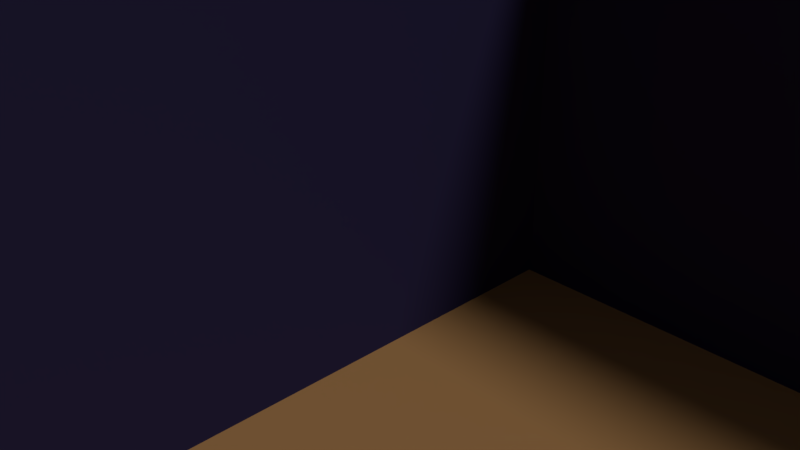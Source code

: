 # Source: HouseStructure.blend  (saved by Blender 2.79.0; exported with 4.5.12 LTS)
import bpy
from mathutils import Matrix  # noqa: F401  (used for matrix-valued properties, if any)

bpy.ops.wm.read_factory_settings(use_empty=True)
scene = bpy.context.scene
scene.name = 'Scene'

# ---- collections
col_collection_1 = bpy.data.collections.new('Collection 1'); scene.collection.children.link(col_collection_1)

# ---- materials (node trees are filled in below, after node groups)
mat_ironrodfinish = bpy.data.materials.new('IronRodFinish')
mat_ironrodfinish.alpha_threshold = 0.0
mat_ironrodfinish.use_transparent_shadow = False
mat_ironrodfinish.diffuse_color = (0.6329, 0.6329, 0.6329, 1.0)
mat_ironrodfinish.roughness = 0.5
mat_ironrodfinish.specular_intensity = 0.0
mat_glassmat = bpy.data.materials.new('GlassMat')
mat_glassmat.alpha_threshold = 0.0
mat_glassmat.use_transparent_shadow = False
mat_glassmat.roughness = 0.5
mat_woodfinish = bpy.data.materials.new('WoodFinish')
mat_woodfinish.alpha_threshold = 0.0
mat_woodfinish.use_transparent_shadow = False
mat_woodfinish.diffuse_color = (0.4849, 0.1163, 0.01217, 1.0)
mat_woodfinish.roughness = 0.5
mat_woodfinish.specular_intensity = 0.0
mat_zincmetal = bpy.data.materials.new('ZincMetal')
mat_zincmetal.alpha_threshold = 0.0
mat_zincmetal.use_transparent_shadow = False
mat_zincmetal.diffuse_color = (0.1017, 0.1017, 0.1017, 1.0)
mat_zincmetal.roughness = 0.5
mat_extdarkcolor = bpy.data.materials.new('ExtDarkColor')
mat_extdarkcolor.alpha_threshold = 0.0
mat_extdarkcolor.use_transparent_shadow = False
mat_extdarkcolor.diffuse_color = (0.03405, 0.02853, 0.08952, 1.0)
mat_extdarkcolor.roughness = 0.5
mat_extdarkcolor.specular_intensity = 0.0
mat_extdarkcolor.line_color = (0.0, 0.0, 0.0, 1.0)
mat_intwoodfloortiles = bpy.data.materials.new('IntWoodFloorTiles')
mat_intwoodfloortiles.alpha_threshold = 0.0
mat_intwoodfloortiles.use_transparent_shadow = False
mat_intwoodfloortiles.diffuse_color = (0.5617, 0.2916, 0.1119, 1.0)
mat_intwoodfloortiles.roughness = 0.5
mat_intwoodfloortiles.specular_intensity = 0.0
mat_intkitchenwalls = bpy.data.materials.new('IntKitchenWalls')
mat_intkitchenwalls.alpha_threshold = 0.0
mat_intkitchenwalls.use_transparent_shadow = False
mat_intkitchenwalls.diffuse_color = (1.0, 0.05108, 0.03635, 1.0)
mat_intkitchenwalls.roughness = 0.5
mat_intkitchenwalls.specular_intensity = 0.1482
mat_intwhitetilesmat = bpy.data.materials.new('IntWhiteTilesMat')
mat_intwhitetilesmat.alpha_threshold = 0.0
mat_intwhitetilesmat.use_transparent_shadow = False
mat_intwhitetilesmat.roughness = 0.5
mat_intlivingroomcolor = bpy.data.materials.new('IntLivingRoomColor')
mat_intlivingroomcolor.alpha_threshold = 0.0
mat_intlivingroomcolor.use_transparent_shadow = False
mat_intlivingroomcolor.diffuse_color = (0.3865, 0.3763, 0.1687, 1.0)
mat_intlivingroomcolor.roughness = 0.5
mat_intlivingroomcolor.specular_intensity = 0.0

# ---- material node trees

# ---- world
world_world = bpy.data.worlds.new('World'); scene.world = world_world
world_world.color = (0.05088, 0.05088, 0.05088)
world_world.use_sun_shadow = False
world_world.sun_shadow_jitter_overblur = 0.0
world_world.cycles.sampling_method = 'MANUAL'

# ---- cameras
cam_camera = bpy.data.cameras.new('Camera')
cam_camera.clip_end = 100.0
cam_camera.lens = 35.0
cam_camera.sensor_width = 32.0
cam_camera.sensor_height = 18.0
cam_camera.ortho_scale = 7.314
cam_camera.dof.focus_distance = 0.0
cam_camera.dof.aperture_fstop = 128.0

# ---- lights
light_lamp = bpy.data.lights.new('Lamp', 'SUN')
light_lamp.transmission_factor = 0.0
light_lamp.cutoff_distance = 30.0
light_lamp.angle = 0.1993
light_lamp.energy = 1.0
light_lamp.shadow_buffer_clip_start = 1.001
light_lamp.shadow_soft_size = 0.1
light_lamp.shadow_cascade_max_distance = 1000.0

# ---- meshes
me_cube_009 = bpy.data.meshes.new('Cube.009')
me_cube_009.from_pydata([(-16.25, -1.0, -1.0), (-16.25, -1.0, 1.0), (-16.25, 1.0, -1.0), (-16.25, 1.0, 1.0), (-16.01, -1.0, -1.0), (-16.01, -1.0, 1.0), (-16.01, 1.0, -1.0), (-16.01, 1.0, 1.0), (-16.25, 0.95, -0.95), (-16.25, -0.95, -0.95), (-16.25, -0.95, 0.95), (-16.25, 0.95, 0.95), (-16.01, 0.95, 0.95), (-16.01, 0.95, -0.95), (-16.01, -0.95, -0.95), (-16.01, -0.95, 0.95)], [], [(1, 3, 11, 10), (2, 3, 7, 6), (5, 4, 14, 15), (4, 5, 1, 0), (2, 6, 4, 0), (7, 3, 1, 5), (8, 13, 12, 11), (2, 0, 9, 8), (3, 2, 8, 11), (0, 1, 10, 9), (4, 6, 13, 14), (7, 5, 15, 12), (6, 7, 12, 13), (9, 10, 15, 14), (8, 9, 14, 13), (10, 11, 12, 15)])
me_cube_009.materials.append(mat_ironrodfinish)
me_cube_009.use_remesh_preserve_volume = False
me_cube_009.use_remesh_preserve_attributes = False
me_cube_009.use_mirror_vertex_groups = False
me_cube_009.update()
me_cube_008 = bpy.data.meshes.new('Cube.008')
me_cube_008.from_pydata([(-1.0, -1.0, -1.0), (-1.0, -1.0, 1.0), (-1.0, 1.0, -1.0), (-1.0, 1.0, 1.0), (1.0, -1.0, -1.0), (1.0, -1.0, 1.0), (1.0, 1.0, -1.0), (1.0, 1.0, 1.0)], [], [(0, 1, 3, 2), (2, 3, 7, 6), (6, 7, 5, 4), (4, 5, 1, 0), (2, 6, 4, 0), (7, 3, 1, 5)])
me_cube_008.materials.append(mat_glassmat)
me_cube_008.use_remesh_preserve_volume = False
me_cube_008.use_remesh_preserve_attributes = False
me_cube_008.use_mirror_vertex_groups = False
me_cube_008.update()
me_cube_007 = bpy.data.meshes.new('Cube.007')
me_cube_007.from_pydata([(-16.25, -1.0, -1.0), (-16.25, -1.0, 1.0), (-16.25, 1.0, -1.0), (-16.25, 1.0, 1.0), (-16.01, -1.0, -1.0), (-16.01, -1.0, 1.0), (-16.01, 1.0, -1.0), (-16.01, 1.0, 1.0), (-16.25, 0.95, -0.95), (-16.25, -0.95, -0.95), (-16.25, -0.95, 0.95), (-16.25, 0.95, 0.95), (-16.01, 0.95, 0.95), (-16.01, 0.95, -0.95), (-16.01, -0.95, -0.95), (-16.01, -0.95, 0.95)], [], [(1, 3, 11, 10), (2, 3, 7, 6), (5, 4, 14, 15), (4, 5, 1, 0), (2, 6, 4, 0), (7, 3, 1, 5), (8, 13, 12, 11), (2, 0, 9, 8), (3, 2, 8, 11), (0, 1, 10, 9), (4, 6, 13, 14), (7, 5, 15, 12), (6, 7, 12, 13), (9, 10, 15, 14), (8, 9, 14, 13), (10, 11, 12, 15)])
me_cube_007.materials.append(mat_ironrodfinish)
me_cube_007.use_remesh_preserve_volume = False
me_cube_007.use_remesh_preserve_attributes = False
me_cube_007.use_mirror_vertex_groups = False
me_cube_007.update()
me_cube_006 = bpy.data.meshes.new('Cube.006')
me_cube_006.from_pydata([(-1.0, -1.0, -1.0), (-1.0, -1.0, 1.0), (-1.0, 1.0, -1.0), (-1.0, 1.0, 1.0), (1.0, -1.0, -1.0), (1.0, -1.0, 1.0), (1.0, 1.0, -1.0), (1.0, 1.0, 1.0)], [], [(0, 1, 3, 2), (2, 3, 7, 6), (6, 7, 5, 4), (4, 5, 1, 0), (2, 6, 4, 0), (7, 3, 1, 5)])
me_cube_006.materials.append(mat_glassmat)
me_cube_006.use_remesh_preserve_volume = False
me_cube_006.use_remesh_preserve_attributes = False
me_cube_006.use_mirror_vertex_groups = False
me_cube_006.update()
me_cube_005 = bpy.data.meshes.new('Cube.005')
me_cube_005.from_pydata([(-1.0, -1.0, -1.0), (-1.0, -1.0, 1.0), (-1.0, 1.0, -1.0), (-1.0, 1.0, 1.0), (1.0, -1.0, -1.0), (1.0, -1.0, 1.0), (1.0, 1.0, -1.0), (1.0, 1.0, 1.0)], [], [(0, 1, 3, 2), (2, 3, 7, 6), (6, 7, 5, 4), (4, 5, 1, 0), (2, 6, 4, 0), (7, 3, 1, 5)])
me_cube_005.materials.append(mat_glassmat)
me_cube_005.use_remesh_preserve_volume = False
me_cube_005.use_remesh_preserve_attributes = False
me_cube_005.use_mirror_vertex_groups = False
me_cube_005.update()
me_cube_004 = bpy.data.meshes.new('Cube.004')
me_cube_004.from_pydata([(-16.25, -1.0, -1.0), (-16.25, -1.0, 1.0), (-16.25, 1.0, -1.0), (-16.25, 1.0, 1.0), (-16.01, -1.0, -1.0), (-16.01, -1.0, 1.0), (-16.01, 1.0, -1.0), (-16.01, 1.0, 1.0), (-16.25, 0.95, -0.95), (-16.25, -0.95, -0.95), (-16.25, -0.95, 0.95), (-16.25, 0.95, 0.95), (-16.01, 0.95, 0.95), (-16.01, 0.95, -0.95), (-16.01, -0.95, -0.95), (-16.01, -0.95, 0.95)], [], [(1, 3, 11, 10), (2, 3, 7, 6), (5, 4, 14, 15), (4, 5, 1, 0), (2, 6, 4, 0), (7, 3, 1, 5), (8, 13, 12, 11), (2, 0, 9, 8), (3, 2, 8, 11), (0, 1, 10, 9), (4, 6, 13, 14), (7, 5, 15, 12), (6, 7, 12, 13), (9, 10, 15, 14), (8, 9, 14, 13), (10, 11, 12, 15)])
me_cube_004.materials.append(mat_ironrodfinish)
me_cube_004.use_remesh_preserve_volume = False
me_cube_004.use_remesh_preserve_attributes = False
me_cube_004.use_mirror_vertex_groups = False
me_cube_004.update()
me_cube_003 = bpy.data.meshes.new('Cube.003')
me_cube_003.from_pydata([(-1.0, -1.0, -1.0), (-1.0, -1.0, 1.0), (-1.0, 1.0, -1.0), (-1.0, 1.0, 1.0), (-0.7167, -0.8, -0.8), (-0.7167, -0.8, 0.8), (-0.7167, 0.8, -0.8), (-0.7167, 0.8, 0.8), (-1.0, -1.0, -0.3765), (-1.0, 1.0, -0.3765), (-0.7167, 0.8, -0.3012), (-0.7167, -0.8, -0.3012), (0.8782, 0.4974, -0.4366), (0.8782, 0.4974, -0.6645), (0.8782, -0.4974, -0.6645), (0.8782, -0.4974, -0.4366), (1.143, 0.4974, -0.4366), (1.143, 0.4974, -0.6645), (1.143, -0.4974, -0.6645), (1.143, -0.4974, -0.4366), (0.8782, 0.2487, 0.2481), (0.8782, -0.2487, 0.2481), (1.143, 0.2487, 0.2481), (1.143, -0.2487, 0.2481)], [], [(8, 1, 3, 9), (9, 3, 7, 10), (10, 7, 5, 11), (11, 5, 1, 8), (2, 6, 4, 0), (7, 3, 1, 5), (4, 11, 8, 0), (6, 10, 12, 13), (2, 9, 10, 6), (0, 8, 9, 2), (12, 15, 21, 20), (10, 11, 15, 12), (11, 4, 14, 15), (4, 6, 13, 14), (17, 16, 19, 18), (14, 13, 17, 18), (15, 14, 18, 19), (13, 12, 16, 17), (20, 21, 23, 22), (15, 19, 23, 21), (16, 12, 20, 22), (19, 16, 22, 23)])
me_cube_003.materials.append(mat_woodfinish)
me_cube_003.use_remesh_preserve_volume = False
me_cube_003.use_remesh_preserve_attributes = False
me_cube_003.use_mirror_vertex_groups = False
me_cube_003.update()
me_cube_002 = bpy.data.meshes.new('Cube.002')
me_cube_002.from_pydata([(-1.0, -1.0, -1.0), (-1.0, -1.0, 1.0), (-1.0, 1.0, -1.0), (-1.0, 1.0, 1.0), (-0.7167, -0.8, -0.8), (-0.7167, -0.8, 0.8), (-0.7167, 0.8, -0.8), (-0.7167, 0.8, 0.8), (-1.0, -1.0, -0.3765), (-1.0, 1.0, -0.3765), (-0.7167, 0.8, -0.3012), (-0.7167, -0.8, -0.3012), (0.8782, 0.4974, -0.4366), (0.8782, 0.4974, -0.6645), (0.8782, -0.4974, -0.6645), (0.8782, -0.4974, -0.4366), (1.143, 0.4974, -0.4366), (1.143, 0.4974, -0.6645), (1.143, -0.4974, -0.6645), (1.143, -0.4974, -0.4366), (0.8782, 0.2487, 0.2481), (0.8782, -0.2487, 0.2481), (1.143, 0.2487, 0.2481), (1.143, -0.2487, 0.2481)], [], [(8, 1, 3, 9), (9, 3, 7, 10), (10, 7, 5, 11), (11, 5, 1, 8), (2, 6, 4, 0), (7, 3, 1, 5), (4, 11, 8, 0), (6, 10, 12, 13), (2, 9, 10, 6), (0, 8, 9, 2), (12, 15, 21, 20), (10, 11, 15, 12), (11, 4, 14, 15), (4, 6, 13, 14), (17, 16, 19, 18), (14, 13, 17, 18), (15, 14, 18, 19), (13, 12, 16, 17), (20, 21, 23, 22), (15, 19, 23, 21), (16, 12, 20, 22), (19, 16, 22, 23)])
me_cube_002.materials.append(mat_woodfinish)
me_cube_002.use_remesh_preserve_volume = False
me_cube_002.use_remesh_preserve_attributes = False
me_cube_002.use_mirror_vertex_groups = False
me_cube_002.update()
me_cylinder = bpy.data.meshes.new('Cylinder')
me_cylinder.from_pydata([(0.0, 1.0, -1.0), (0.0, 1.0, 1.0), (0.1951, 0.9808, -1.0), (0.1951, 0.9808, 1.0), (0.3827, 0.9239, -1.0), (0.3827, 0.9239, 1.0), (0.5556, 0.8315, -1.0), (0.5556, 0.8315, 1.0), (0.7071, 0.7071, -1.0), (0.7071, 0.7071, 1.0), (0.8315, 0.5556, -1.0), (0.8315, 0.5556, 1.0), (0.9239, 0.3827, -1.0), (0.9239, 0.3827, 1.0), (0.9808, 0.1951, -1.0), (0.9808, 0.1951, 1.0), (1.0, 7.55e-08, -1.0), (1.0, 7.55e-08, 1.0), (0.9808, -0.1951, -1.0), (0.9808, -0.1951, 1.0), (0.9239, -0.3827, -1.0), (0.9239, -0.3827, 1.0), (0.8315, -0.5556, -1.0), (0.8315, -0.5556, 1.0), (0.7071, -0.7071, -1.0), (0.7071, -0.7071, 1.0), (0.5556, -0.8315, -1.0), (0.5556, -0.8315, 1.0), (0.3827, -0.9239, -1.0), (0.3827, -0.9239, 1.0), (0.1951, -0.9808, -1.0), (0.1951, -0.9808, 1.0), (-3.258e-07, -1.0, -1.0), (-3.258e-07, -1.0, 1.0), (-0.1951, -0.9808, -1.0), (-0.1951, -0.9808, 1.0), (-0.3827, -0.9239, -1.0), (-0.3827, -0.9239, 1.0), (-0.5556, -0.8315, -1.0), (-0.5556, -0.8315, 1.0), (-0.7071, -0.7071, -1.0), (-0.7071, -0.7071, 1.0), (-0.8315, -0.5556, -1.0), (-0.8315, -0.5556, 1.0), (-0.9239, -0.3827, -1.0), (-0.9239, -0.3827, 1.0), (-0.9808, -0.1951, -1.0), (-0.9808, -0.1951, 1.0), (-1.0, 9.656e-07, -1.0), (-1.0, 9.656e-07, 1.0), (-0.9808, 0.1951, -1.0), (-0.9808, 0.1951, 1.0), (-0.9239, 0.3827, -1.0), (-0.9239, 0.3827, 1.0), (-0.8315, 0.5556, -1.0), (-0.8315, 0.5556, 1.0), (-0.7071, 0.7071, -1.0), (-0.7071, 0.7071, 1.0), (-0.5556, 0.8315, -1.0), (-0.5556, 0.8315, 1.0), (-0.3827, 0.9239, -1.0), (-0.3827, 0.9239, 1.0), (-0.1951, 0.9808, -1.0), (-0.1951, 0.9808, 1.0)], [], [(0, 1, 3, 2), (2, 3, 5, 4), (4, 5, 7, 6), (6, 7, 9, 8), (8, 9, 11, 10), (10, 11, 13, 12), (12, 13, 15, 14), (14, 15, 17, 16), (16, 17, 19, 18), (18, 19, 21, 20), (20, 21, 23, 22), (22, 23, 25, 24), (24, 25, 27, 26), (26, 27, 29, 28), (28, 29, 31, 30), (30, 31, 33, 32), (32, 33, 35, 34), (34, 35, 37, 36), (36, 37, 39, 38), (38, 39, 41, 40), (40, 41, 43, 42), (42, 43, 45, 44), (44, 45, 47, 46), (46, 47, 49, 48), (48, 49, 51, 50), (50, 51, 53, 52), (52, 53, 55, 54), (54, 55, 57, 56), (56, 57, 59, 58), (58, 59, 61, 60), (3, 1, 63, 61, 59, 57, 55, 53, 51, 49, 47, 45, 43, 41, 39, 37, 35, 33, 31, 29, 27, 25, 23, 21, 19, 17, 15, 13, 11, 9, 7, 5), (60, 61, 63, 62), (62, 63, 1, 0), (0, 2, 4, 6, 8, 10, 12, 14, 16, 18, 20, 22, 24, 26, 28, 30, 32, 34, 36, 38, 40, 42, 44, 46, 48, 50, 52, 54, 56, 58, 60, 62)])
me_cylinder.materials.append(mat_ironrodfinish)
me_cylinder.use_remesh_preserve_volume = False
me_cylinder.use_remesh_preserve_attributes = False
me_cylinder.use_mirror_vertex_groups = False
me_cylinder.update()
me_cube_001 = bpy.data.meshes.new('Cube.001')
me_cube_001.from_pydata([(-1.0, -1.0, -0.5548), (-1.0, -1.0, 1.0), (-1.0, 1.0, -0.5548), (-1.0, 1.0, 1.0), (1.0, -1.0, -0.5548), (1.0, -1.0, 1.0), (1.0, 1.0, -0.5548), (1.0, 1.0, 1.0), (-1.0, 1.0, -0.8142), (-1.0, -1.0, -0.8142), (1.0, 1.0, -0.8142), (1.0, -1.0, -0.8142), (-0.95, 0.95, -1.045), (-0.95, -0.95, -1.045), (0.95, 0.95, -1.045), (0.95, -0.95, -1.045), (-0.855, 0.855, -1.174), (-0.855, -0.855, -1.174), (0.855, 0.855, -1.174), (0.855, -0.855, -1.174), (-1.1, -1.1, 1.18), (-1.1, 1.1, 1.18), (1.1, 1.1, 1.18), (1.1, -1.1, 1.18), (-0.99, -0.99, 1.18), (-0.99, 0.99, 1.18), (0.99, 0.99, 1.18), (0.99, -0.99, 1.18), (-0.99, -0.99, -0.5473), (-0.99, 0.99, -0.5473), (0.99, 0.99, -0.5473), (0.99, -0.99, -0.5473), (-0.9405, -0.9405, -0.8042), (-0.9405, 0.9405, -0.8042), (0.9405, 0.9405, -0.8042), (0.9405, -0.9405, -0.8042)], [], [(0, 1, 3, 2), (2, 3, 7, 6), (6, 7, 5, 4), (4, 5, 1, 0), (2, 6, 10, 8), (3, 1, 20, 21), (11, 9, 13, 15), (0, 2, 8, 9), (6, 4, 11, 10), (4, 0, 9, 11), (14, 15, 19, 18), (8, 10, 14, 12), (10, 11, 15, 14), (9, 8, 12, 13), (16, 18, 19, 17), (13, 12, 16, 17), (15, 13, 17, 19), (12, 14, 18, 16), (20, 23, 27, 24), (1, 5, 23, 20), (7, 3, 21, 22), (5, 7, 22, 23), (27, 26, 30, 31), (22, 21, 25, 26), (23, 22, 26, 27), (21, 20, 24, 25), (28, 31, 35, 32), (25, 24, 28, 29), (24, 27, 31, 28), (26, 25, 29, 30), (34, 33, 32, 35), (30, 29, 33, 34), (31, 30, 34, 35), (29, 28, 32, 33)])
me_cube_001.materials.append(mat_zincmetal)
me_cube_001.use_remesh_preserve_volume = False
me_cube_001.use_remesh_preserve_attributes = False
me_cube_001.use_mirror_vertex_groups = False
me_cube_001.update()
me_cube = bpy.data.meshes.new('Cube')
me_cube.from_pydata([(1.0, 1.0, -1.0), (1.0, -1.0, -1.0), (-1.0, -1.0, -1.0), (-1.0, 1.0, -1.0), (1.0, 1.0, 1.0), (1.0, -1.0, 1.0), (-1.0, -1.0, 1.0), (-1.0, 1.0, 1.0), (0.1224, 1.0, -1.0), (0.1224, -1.0, -1.0), (0.1224, 1.0, 1.0), (0.1224, -1.0, 1.0), (0.09231, 1.0, -1.0), (0.09231, -1.0, -1.0), (0.09231, 1.0, 1.0), (0.09231, -1.0, 1.0), (1.0, 0.4998, -1.0), (-1.0, 0.4998, -1.0), (1.0, 0.4998, 1.0), (-1.0, 0.4998, 1.0), (0.1224, 0.4998, 1.0), (0.1224, 0.4998, -1.0), (0.09231, 0.4998, 1.0), (0.09231, 0.4998, -1.0), (-1.0, 0.5416, -1.0), (-1.0, 0.5416, 1.0), (0.1224, 0.5416, -1.0), (0.09231, 0.5416, -1.0), (1.0, 0.5416, -1.0), (1.0, 0.5416, 1.0), (0.1224, 0.5416, 1.0), (0.09231, 0.5416, 1.0), (-0.9668, 1.0, -1.0), (-0.9668, -1.0, -1.0), (-0.9668, 1.0, 1.0), (-0.9668, -1.0, 1.0), (-0.9668, 0.4998, 1.0), (-0.9668, 0.4998, -1.0), (-0.9668, 0.5416, -1.0), (-0.9668, 0.5416, 1.0), (0.9587, 1.0, -1.0), (0.9587, -1.0, -1.0), (0.9587, 1.0, 1.0), (0.9587, -1.0, 1.0), (0.9587, 0.4998, -1.0), (0.9587, 0.4998, 1.0), (0.9587, 0.5416, 1.0), (0.9587, 0.5416, -1.0), (1.0, -0.9564, -1.0), (1.0, -0.9564, 1.0), (0.1224, -0.9564, 1.0), (0.09231, -0.9564, 1.0), (-1.0, -0.9564, -1.0), (-1.0, -0.9564, 1.0), (0.1224, -0.9564, -1.0), (0.09231, -0.9564, -1.0), (-0.9668, -0.9564, 1.0), (-0.9668, -0.9564, -1.0), (0.9587, -0.9564, -1.0), (0.9587, -0.9564, 1.0), (-1.0, 0.9794, -1.0), (-1.0, 0.9794, 1.0), (0.1224, 0.9794, -1.0), (0.09231, 0.9794, -1.0), (1.0, 0.9794, -1.0), (1.0, 0.9794, 1.0), (0.1224, 0.9794, 1.0), (0.09231, 0.9794, 1.0), (-0.9668, 0.9794, 1.0), (-0.9668, 0.9794, -1.0), (0.9587, 0.9794, -1.0), (0.9587, 0.9794, 1.0), (0.6439, 1.0, -1.0), (0.6439, -1.0, -1.0), (0.6439, 1.0, 1.0), (0.6439, -1.0, 1.0), (0.6439, 0.4998, -1.0), (0.6439, 0.5416, -1.0), (0.6439, 0.4998, 1.0), (0.6439, 0.5416, 1.0), (0.6439, -0.9564, -1.0), (0.6439, -0.9564, 1.0), (0.6439, 0.9794, -1.0), (0.6439, 0.9794, 1.0), (1.0, -0.9564, 38.05), (1.0, -1.0, 38.05), (-0.9668, 1.0, 38.05), (-1.0, 1.0, 38.05), (-0.9668, -1.0, 38.05), (-1.0, -1.0, 38.05), (-1.0, 0.9794, 38.05), (0.6439, 1.0, 38.05), (0.1224, 1.0, 38.05), (0.6439, -1.0, 38.05), (0.1224, -1.0, 38.05), (0.1224, -0.9564, 38.05), (0.09231, 1.0, 38.05), (0.09231, -1.0, 38.05), (0.09231, -0.9564, 38.05), (1.0, 0.5416, 38.05), (1.0, 0.4998, 38.05), (-1.0, -0.9564, 38.05), (-1.0, 0.4998, 38.05), (0.1224, 0.5416, 38.05), (0.1224, 0.4998, 38.05), (0.09231, 0.5416, 38.05), (0.09231, 0.4998, 38.05), (0.9587, 0.4998, 38.05), (-0.9668, 0.4998, 38.05), (-1.0, 0.5416, 38.05), (1.0, 0.9794, 38.05), (0.1224, 0.9794, 38.05), (0.09231, 0.9794, 38.05), (-0.9668, 0.5416, 38.05), (0.9587, 0.5416, 38.05), (-0.9668, 0.9794, 38.05), (-0.9668, -0.9564, 38.05), (1.0, 1.0, 38.05), (0.9587, 1.0, 38.05), (0.9587, -1.0, 38.05), (0.9587, 0.9794, 38.05), (0.9587, -0.9564, 38.05), (0.6439, -0.9564, 38.05), (0.6439, 0.9794, 38.05), (0.4252, 1.0, -1.0), (0.4252, -1.0, -1.0), (0.4252, 1.0, 1.0), (0.4252, -1.0, 1.0), (0.4252, 0.4998, -1.0), (0.4252, 0.5416, -1.0), (0.4252, -0.9564, -1.0), (0.4252, 0.9794, -1.0), (0.4252, 0.4998, 1.0), (0.4252, 0.5416, 1.0), (0.4252, -0.9564, 1.0), (0.4252, 0.9794, 1.0), (0.4252, 1.0, 38.05), (0.4252, -1.0, 38.05), (0.4252, -0.9564, 38.05), (0.4252, 0.9794, 38.05), (0.3955, 1.0, -1.0), (0.3955, -1.0, -1.0), (0.3955, 1.0, 1.0), (0.3955, -1.0, 1.0), (0.3955, 0.4998, -1.0), (0.3955, 0.5416, -1.0), (0.3955, -0.9564, -1.0), (0.3955, 0.9794, -1.0), (0.3955, 1.0, 38.05), (0.3955, -1.0, 38.05), (0.3955, 0.4998, 1.0), (0.3955, 0.5416, 1.0), (0.3955, -0.9564, 1.0), (0.3955, 0.9794, 1.0), (0.3955, -0.9564, 38.05), (0.3955, 0.9794, 38.05), (-1.0, 0.1066, -1.0), (-1.0, 0.1066, 1.0), (0.1224, 0.1066, -1.0), (0.09231, 0.1066, -1.0), (-0.9668, 0.1066, -1.0), (0.9587, 0.1066, -1.0), (1.0, 0.1066, -1.0), (1.0, 0.1066, 1.0), (0.1224, 0.1066, 1.0), (0.09231, 0.1066, 1.0), (-0.9668, 0.1066, 1.0), (0.9587, 0.1066, 1.0), (0.6439, 0.1066, 1.0), (0.6439, 0.1066, -1.0), (-1.0, 0.1066, 38.05), (1.0, 0.1066, 38.05), (-0.9668, 0.1066, 38.05), (0.9587, 0.1066, 38.05), (0.4252, 0.1066, 1.0), (0.4252, 0.1066, -1.0), (0.3955, 0.1066, 1.0), (0.3955, 0.1066, -1.0), (1.0, 0.06399, -1.0), (1.0, 0.06399, 1.0), (0.1224, 0.06399, 1.0), (0.09231, 0.06399, 1.0), (-0.9668, 0.06399, 1.0), (0.9587, 0.06399, 1.0), (0.6439, 0.06399, 1.0), (1.0, 0.06399, 38.05), (-0.9668, 0.06399, 38.05), (0.9587, 0.06399, 38.05), (0.4252, 0.06399, 1.0), (0.3955, 0.06399, 1.0), (-1.0, 0.06399, -1.0), (-1.0, 0.06399, 1.0), (0.1224, 0.06399, -1.0), (0.09231, 0.06399, -1.0), (-0.9668, 0.06399, -1.0), (0.9587, 0.06399, -1.0), (0.6439, 0.06399, -1.0), (-1.0, 0.06399, 38.05), (0.4252, 0.06399, -1.0), (0.3955, 0.06399, -1.0), (-1.0, 0.3289, -1.0), (-1.0, 0.3289, 1.0), (0.1224, 0.3289, -1.0), (0.09231, 0.3289, -1.0), (-0.9668, 0.3289, -1.0), (0.9587, 0.3289, -1.0), (0.6439, 0.3289, -1.0), (-1.0, 0.3289, 38.05), (0.4252, 0.3289, -1.0), (0.3955, 0.3289, -1.0), (1.0, 0.3289, -1.0), (1.0, 0.3289, 1.0), (0.1224, 0.3289, 1.0), (0.09231, 0.3289, 1.0), (-0.9668, 0.3289, 1.0), (0.9587, 0.3289, 1.0), (0.6439, 0.3289, 1.0), (1.0, 0.3289, 38.05), (-0.9668, 0.3289, 38.05), (0.9587, 0.3289, 38.05), (0.4252, 0.3289, 1.0), (0.3955, 0.3289, 1.0), (0.9587, 0.3289, 12.57), (0.9587, 0.1066, 12.57), (0.6439, 0.3289, 12.57), (0.6439, 0.1066, 12.57), (1.0, -0.4524, -1.0), (1.0, -0.4524, 1.0), (0.1224, -0.4524, 1.0), (0.09231, -0.4524, 1.0), (-0.9668, -0.4524, 1.0), (0.9587, -0.4524, 1.0), (0.6439, -0.4524, 1.0), (1.0, -0.4524, 38.05), (-0.9668, -0.4524, 38.05), (0.9587, -0.4524, 38.05), (0.4252, -0.4524, 1.0), (0.3955, -0.4524, 1.0), (-1.0, -0.4524, -1.0), (-1.0, -0.4524, 1.0), (0.1224, -0.4524, -1.0), (0.09231, -0.4524, -1.0), (-0.9668, -0.4524, -1.0), (0.9587, -0.4524, -1.0), (0.6439, -0.4524, -1.0), (-1.0, -0.4524, 38.05), (0.4252, -0.4524, -1.0), (0.3955, -0.4524, -1.0), (1.0, -0.6543, -1.0), (1.0, -0.6543, 1.0), (0.1224, -0.6543, 1.0), (0.09231, -0.6543, 1.0), (-0.9668, -0.6543, 1.0), (0.9587, -0.6543, 1.0), (0.6439, -0.6543, 1.0), (1.0, -0.6543, 38.05), (-0.9668, -0.6543, 38.05), (0.9587, -0.6543, 38.05), (0.4252, -0.6543, 1.0), (0.3955, -0.6543, 1.0), (-1.0, -0.6543, -1.0), (-1.0, -0.6543, 1.0), (0.1224, -0.6543, -1.0), (0.09231, -0.6543, -1.0), (-0.9668, -0.6543, -1.0), (0.9587, -0.6543, -1.0), (0.6439, -0.6543, -1.0), (-1.0, -0.6543, 38.05), (0.4252, -0.6543, -1.0), (0.3955, -0.6543, -1.0), (0.1224, -0.6543, 37.98), (0.1224, -0.9564, 37.98), (0.09231, -0.6543, 37.98), (0.09231, -0.9564, 37.98), (0.3955, 0.1066, 37.98), (0.4252, 0.1066, 37.98), (0.6439, 0.1066, 37.98), (0.9587, 0.1066, 37.98), (0.1224, 0.1066, 37.98), (0.09231, 0.1066, 37.98), (0.1224, 0.06399, 37.98), (0.09231, 0.06399, 37.98), (0.9587, 0.06399, 37.98), (0.6439, 0.06399, 37.98), (0.4252, 0.06399, 37.98), (0.3955, 0.06399, 37.98), (0.1224, -0.4524, 37.98), (0.09231, -0.4524, 37.98), (1.0, 0.4998, 30.85), (0.9587, -1.0, 30.85), (1.0, -1.0, 30.85), (-1.0, 1.0, 30.85), (1.0, 1.0, 30.85), (0.9587, 1.0, 30.85), (0.09231, 0.9794, 30.85), (0.09231, 0.5416, 30.85), (0.09231, 0.4998, 30.85), (0.1224, 0.4998, 30.85), (-1.0, -1.0, 30.85), (-0.9668, -1.0, 30.85), (0.1224, 0.5416, 30.85), (0.1224, 0.9794, 30.85), (-1.0, 0.9794, 30.85), (-1.0, 0.5416, 30.85), (0.09231, -1.0, 30.85), (0.1224, -1.0, 30.85), (1.0, -0.9564, 30.85), (-0.9668, 0.5416, 30.85), (-0.9668, -0.9564, 30.85), (0.09231, -0.9564, 30.85), (1.0, 0.9794, 30.85), (0.1224, 1.0, 30.85), (0.6439, 1.0, 30.85), (-0.9668, 0.9794, 30.85), (0.1224, -0.9564, 30.85), (0.6439, -0.9564, 30.85), (0.6439, -1.0, 30.85), (-0.9668, 0.4998, 30.85), (0.09231, 1.0, 30.85), (-1.0, -0.9564, 30.85), (1.0, 0.5416, 30.85), (-0.9668, 1.0, 30.85), (0.6439, 0.9794, 30.85), (-1.0, 0.4998, 30.85), (0.9587, 0.5416, 30.85), (0.9587, 0.9794, 30.85), (0.9587, -0.9564, 30.85), (0.9587, 0.4998, 30.85), (0.4252, 0.9794, 30.85), (0.4252, 1.0, 30.85), (0.4252, -0.9564, 30.85), (0.4252, -1.0, 30.85), (0.3955, -1.0, 30.85), (0.3955, 0.9794, 30.85), (0.3955, 1.0, 30.85), (0.3955, -0.9564, 30.85), (0.9587, 0.1066, 30.85), (-0.9668, 0.1066, 30.85), (-1.0, 0.1066, 30.85), (1.0, 0.1066, 30.85), (1.0, 0.06399, 30.85), (-0.9668, 0.06399, 30.85), (0.9587, 0.06399, 30.85), (-1.0, 0.06399, 30.85), (-1.0, 0.3289, 30.85), (0.9587, 0.3289, 30.85), (-0.9668, 0.3289, 30.85), (1.0, 0.3289, 30.85), (-0.9668, -0.4524, 30.85), (1.0, -0.4524, 30.85), (0.9587, -0.4524, 30.85), (-1.0, -0.4524, 30.85), (1.0, -0.6543, 30.85), (-0.9668, -0.6543, 30.85), (0.9587, -0.6543, 30.85), (-1.0, -0.6543, 30.85), (-0.9674, 1.0, 30.85), (-0.9674, 1.0, 38.05), (-0.9674, 0.9794, 38.05), (-0.9674, 0.9794, 30.85), (0.3955, 0.1066, 32.29), (0.1224, 0.1066, 32.29), (0.09231, 0.1066, 32.29), (0.4252, 0.1066, 32.29), (0.1224, -0.4524, 32.29), (0.09231, -0.4524, 32.29), (0.1224, 0.06399, 32.29), (0.09231, 0.06399, 32.29), (0.6439, 0.1066, 32.29), (0.9587, 0.1066, 32.29), (0.4252, 0.06399, 32.29), (0.3955, 0.06399, 32.29), (0.9587, 0.06399, 32.29), (0.6439, 0.06399, 32.29), (0.09231, -0.6602, 37.98), (0.1224, -0.6602, 37.98), (0.1224, -0.6602, 32.29), (0.09231, -0.6602, 32.29), (0.6562, 0.1844, 12.57), (0.8306, 0.1844, 12.57), (0.6562, 0.3037, 12.57), (0.8306, 0.1971, 12.57), (0.8306, 0.3037, 12.57), (0.09231, -0.5267, 1.0), (0.1224, -0.5267, 1.0), (0.09231, -0.5267, 32.29), (0.1224, -0.5267, 32.29), (-0.1403, 0.9794, 30.85), (-0.1403, 0.9794, 1.0), (-0.1403, 1.0, 1.0), (-0.1403, 1.0, 30.85), (-0.8046, 1.0, 1.0), (-0.8046, 0.9794, 1.0), (-0.8046, 0.9794, 30.85), (-0.8046, 1.0, 30.85)], [], [(57, 33, 2, 52), (48, 49, 5, 1), (33, 35, 6, 2), (60, 61, 7, 3), (34, 32, 3, 7), (142, 140, 8, 10), (141, 143, 11, 9), (317, 296, 106, 108), (146, 141, 9, 54), (10, 8, 12, 14), (9, 11, 15, 13), (331, 316, 93, 137), (54, 9, 13, 55), (26, 21, 23, 27), (335, 314, 95, 154), (145, 144, 21, 26), (151, 30, 20, 150), (200, 201, 19, 17), (28, 29, 18, 16), (307, 313, 115, 113), (38, 37, 17, 24), (69, 38, 24, 60), (334, 311, 92, 148), (64, 65, 29, 28), (153, 66, 30, 151), (147, 145, 26, 62), (310, 292, 117, 110), (62, 26, 27, 63), (17, 19, 25, 24), (67, 68, 39, 31), (63, 27, 38, 69), (27, 23, 37, 38), (309, 308, 116, 98), (14, 12, 32, 34), (13, 15, 35, 33), (295, 307, 113, 105), (55, 13, 33, 57), (64, 28, 47, 70), (347, 288, 100, 217), (289, 290, 85, 119), (28, 16, 44, 47), (48, 1, 41, 58), (291, 302, 90, 87), (1, 5, 43, 41), (4, 0, 40, 42), (292, 293, 118, 117), (248, 48, 58, 265), (263, 55, 57, 264), (251, 252, 56, 51), (2, 6, 53, 52), (262, 54, 55, 263), (251, 51, 273, 272), (269, 146, 54, 262), (259, 250, 50, 152), (248, 249, 49, 48), (294, 295, 105, 112), (264, 57, 52, 260), (296, 297, 104, 106), (0, 64, 70, 40), (12, 63, 69, 32), (14, 34, 68, 67), (8, 62, 63, 12), (298, 299, 88, 89), (140, 147, 62, 8), (300, 301, 111, 103), (0, 4, 65, 64), (302, 303, 109, 90), (32, 69, 60, 3), (24, 25, 61, 60), (42, 74, 83, 71), (40, 70, 82, 72), (253, 254, 81, 59), (265, 58, 80, 266), (70, 47, 77, 82), (71, 83, 79, 46), (46, 79, 78, 45), (47, 44, 76, 77), (58, 41, 73, 80), (304, 305, 94, 97), (41, 43, 75, 73), (42, 40, 72, 74), (116, 101, 89, 88), (154, 95, 94, 149), (95, 98, 97, 94), (103, 105, 106, 104), (113, 109, 102, 108), (115, 90, 109, 113), (111, 112, 105, 103), (105, 113, 108, 106), (98, 116, 88, 97), (110, 120, 114, 99), (99, 114, 107, 100), (84, 121, 119, 85), (255, 257, 121, 84), (256, 267, 101, 116), (117, 118, 120, 110), (92, 96, 112, 111), (148, 92, 111, 155), (86, 87, 90, 115), (121, 122, 93, 119), (314, 309, 98, 95), (319, 298, 89, 101), (288, 320, 99, 100), (328, 322, 123, 139), (355, 319, 101, 267), (325, 324, 114, 120), (326, 315, 122, 121), (303, 323, 102, 109), (297, 300, 103, 104), (324, 327, 107, 114), (346, 317, 108, 218), (118, 293, 356, 357), (290, 306, 84, 85), (311, 318, 96, 92), (320, 310, 110, 99), (316, 289, 119, 93), (321, 291, 87, 86), (354, 326, 121, 257), (299, 304, 97, 88), (333, 328, 139, 155), (91, 136, 139, 123), (122, 138, 137, 93), (72, 82, 131, 124), (254, 258, 134, 81), (266, 80, 130, 268), (82, 77, 129, 131), (83, 135, 133, 79), (312, 329, 136, 91), (79, 133, 132, 78), (77, 76, 128, 129), (315, 330, 138, 122), (332, 331, 137, 149), (80, 73, 125, 130), (73, 75, 127, 125), (74, 72, 124, 126), (305, 332, 149, 94), (301, 333, 155, 111), (136, 148, 155, 139), (138, 154, 149, 137), (124, 131, 147, 140), (258, 259, 152, 134), (268, 130, 146, 269), (131, 129, 145, 147), (135, 153, 151, 133), (329, 334, 148, 136), (133, 151, 150, 132), (129, 128, 144, 145), (330, 335, 154, 138), (130, 125, 141, 146), (125, 127, 143, 141), (126, 124, 140, 142), (208, 175, 177, 209), (220, 221, 176, 174), (206, 169, 175, 208), (216, 220, 174, 168), (345, 336, 173, 219), (341, 337, 172, 186), (344, 338, 170, 207), (218, 207, 170, 172), (217, 219, 173, 171), (205, 161, 169, 206), (216, 168, 225, 224), (204, 160, 156, 200), (210, 211, 163, 162), (221, 212, 164, 176), (209, 177, 158, 202), (212, 213, 165, 164), (202, 158, 159, 203), (213, 214, 166, 165), (203, 159, 160, 204), (210, 162, 161, 205), (340, 339, 171, 185), (190, 191, 157, 156), (238, 239, 191, 190), (349, 340, 185, 233), (348, 341, 186, 234), (175, 198, 199, 177), (364, 366, 280, 286), (169, 196, 198, 175), (365, 364, 376, 377), (336, 342, 187, 173), (338, 343, 197, 170), (172, 170, 197, 186), (171, 173, 187, 185), (161, 195, 196, 169), (250, 251, 272, 270), (160, 194, 190, 156), (162, 163, 179, 178), (363, 360, 274, 275), (177, 199, 192, 158), (50, 250, 270, 271), (158, 192, 193, 159), (165, 166, 182, 181), (159, 193, 194, 160), (162, 178, 195, 161), (16, 210, 205, 44), (23, 203, 204, 37), (22, 36, 214, 213), (21, 202, 203, 23), (20, 22, 213, 212), (144, 209, 202, 21), (150, 20, 212, 221), (16, 18, 211, 210), (37, 204, 200, 17), (45, 78, 216, 215), (44, 205, 206, 76), (100, 107, 219, 217), (108, 102, 207, 218), (323, 344, 207, 102), (327, 345, 219, 107), (78, 132, 220, 216), (76, 206, 208, 128), (132, 150, 221, 220), (128, 208, 209, 144), (337, 346, 218, 172), (339, 347, 217, 171), (156, 157, 201, 200), (222, 224, 225, 378, 380, 382, 381, 223), (353, 348, 234, 256), (167, 215, 222, 223), (215, 216, 224, 222), (352, 349, 233, 255), (260, 261, 239, 238), (198, 246, 247, 199), (188, 189, 237, 236), (196, 244, 246, 198), (184, 188, 236, 232), (342, 350, 235, 187), (343, 351, 245, 197), (186, 197, 245, 234), (185, 187, 235, 233), (195, 243, 244, 196), (183, 184, 232, 231), (194, 242, 238, 190), (178, 179, 227, 226), (189, 180, 228, 237), (199, 247, 240, 192), (361, 362, 279, 278), (192, 240, 241, 193), (181, 182, 230, 229), (193, 241, 242, 194), (178, 226, 243, 195), (52, 53, 261, 260), (306, 352, 255, 84), (308, 353, 256, 116), (246, 268, 269, 247), (236, 237, 259, 258), (244, 266, 268, 246), (232, 236, 258, 254), (350, 354, 257, 235), (351, 355, 267, 245), (234, 245, 267, 256), (233, 235, 257, 255), (243, 265, 266, 244), (231, 232, 254, 253), (242, 264, 260, 238), (226, 227, 249, 248), (237, 228, 250, 259), (247, 269, 262, 240), (228, 229, 251, 250), (240, 262, 263, 241), (229, 230, 252, 251), (241, 263, 264, 242), (226, 248, 265, 243), (270, 272, 273, 271), (275, 274, 285, 284), (276, 275, 284, 283), (277, 276, 283, 282), (274, 278, 280, 285), (278, 279, 281, 280), (280, 281, 287, 286), (51, 50, 271, 273), (367, 365, 287, 281), (369, 368, 276, 277), (362, 367, 281, 279), (368, 363, 275, 276), (371, 370, 284, 285), (373, 372, 282, 283), (372, 369, 277, 282), (360, 361, 278, 274), (370, 373, 283, 284), (366, 371, 285, 280), (239, 261, 355, 351), (231, 253, 354, 350), (56, 252, 353, 308), (49, 249, 352, 306), (325, 120, 358, 359), (349, 227, 231, 350), (249, 227, 349, 352), (252, 230, 348, 353), (163, 211, 347, 339), (120, 118, 357, 358), (45, 215, 345, 327), (19, 201, 344, 323), (157, 191, 343, 338), (167, 183, 342, 336), (293, 325, 359, 356), (340, 372, 183, 179), (179, 163, 339, 340), (182, 166, 337, 341), (215, 167, 336, 345), (134, 152, 335, 330), (126, 142, 334, 329), (66, 153, 333, 301), (11, 143, 332, 305), (143, 127, 331, 332), (81, 134, 330, 315), (74, 126, 329, 312), (153, 135, 328, 333), (35, 15, 304, 299), (253, 59, 326, 354), (34, 7, 291, 321), (75, 43, 289, 316), (29, 65, 310, 320), (10, 14, 318, 311), (5, 49, 306, 290), (42, 71, 325, 293), (214, 36, 317, 346), (46, 45, 327, 324), (20, 30, 300, 297), (25, 19, 323, 303), (59, 81, 315, 326), (71, 46, 324, 325), (83, 74, 312, 322), (261, 53, 319, 355), (135, 83, 322, 328), (34, 321, 394, 391), (18, 29, 320, 288), (53, 6, 298, 319), (50, 51, 309, 314), (15, 11, 305, 304), (61, 25, 303, 302), (30, 66, 301, 300), (6, 35, 299, 298), (22, 20, 297, 296), (67, 31, 295, 294), (4, 42, 293, 292), (7, 61, 302, 291), (43, 5, 290, 289), (211, 18, 288, 347), (31, 39, 307, 295), (51, 56, 308, 309), (65, 4, 292, 310), (142, 10, 311, 334), (39, 68, 313, 307), (152, 50, 314, 335), (127, 75, 316, 331), (36, 22, 296, 317), (14, 67, 388, 389), (337, 166, 157, 338), (344, 201, 214, 346), (341, 343, 191, 182), (348, 230, 239, 351), (346, 337, 338, 344), (351, 343, 341, 348), (180, 189, 371, 366), (188, 184, 373, 370), (176, 164, 361, 360), (183, 167, 369, 372), (184, 183, 372, 373), (189, 188, 370, 371), (168, 174, 363, 368), (165, 181, 367, 362), (167, 168, 368, 369), (181, 229, 365, 367), (164, 165, 362, 361), (174, 176, 360, 363), (228, 364, 386, 384), (228, 180, 366, 364), (364, 286, 375, 376), (286, 287, 374, 375), (287, 365, 377, 374), (350, 342, 340, 349), (223, 381, 379, 378, 225), (383, 384, 386, 385), (364, 365, 385, 386), (229, 228, 384, 383), (365, 229, 383, 385), (389, 388, 387, 390), (67, 294, 387, 388), (318, 14, 389, 390), (294, 318, 390, 387), (392, 391, 394, 393), (68, 34, 391, 392), (313, 68, 392, 393), (321, 313, 393, 394), (227, 179, 183, 231)])
me_cube.polygons.foreach_set('material_index', [0, 0, 0, 0, 0, 0, 0, 4, 0, 0, 0, 0, 0, 0, 0, 0, 1, 0, 0, 0, 0, 0, 0, 0, 1, 0, 0, 0, 0, 0, 0, 0, 0, 0, 0, 0, 0, 0, 0, 0, 0, 0, 0, 0, 0, 0, 0, 0, 1, 0, 0, 4, 0, 1, 0, 0, 0, 4, 0, 0, 0, 0, 0, 0, 0, 0, 0, 0, 0, 1, 0, 1, 0, 0, 1, 1, 0, 0, 0, 0, 0, 0, 0, 0, 0, 0, 0, 0, 0, 0, 0, 0, 0, 0, 0, 0, 0, 0, 0, 0, 0, 0, 0, 0, 0, 2, 0, 0, 0, 2, 4, 0, 0, 0, 0, 0, 0, 0, 0, 0, 0, 0, 0, 1, 0, 0, 1, 0, 1, 0, 0, 0, 0, 0, 0, 0, 0, 0, 0, 0, 1, 0, 0, 1, 0, 1, 0, 0, 0, 0, 0, 0, 1, 0, 1, 2, 4, 0, 0, 0, 0, 3, 0, 0, 1, 0, 1, 0, 1, 0, 0, 0, 0, 0, 0, 4, 0, 0, 0, 0, 0, 0, 0, 0, 0, 0, 0, 0, 2, 0, 0, 0, 1, 0, 0, 0, 0, 1, 0, 1, 0, 1, 0, 0, 1, 0, 0, 0, 0, 2, 1, 0, 1, 0, 4, 0, 0, 3, 4, 0, 3, 0, 0, 0, 1, 0, 1, 0, 0, 0, 0, 0, 1, 0, 0, 1, 0, 2, 0, 1, 0, 0, 0, 0, 4, 0, 1, 0, 1, 0, 0, 0, 0, 0, 1, 0, 0, 1, 0, 1, 0, 1, 0, 0, 0, 0, 0, 0, 0, 0, 0, 0, 4, 2, 4, 2, 0, 0, 0, 2, 0, 0, 0, 0, 4, 0, 0, 0, 0, 4, 0, 0, 2, 0, 0, 0, 0, 0, 0, 4, 2, 0, 0, 0, 0, 0, 0, 0, 0, 0, 0, 0, 0, 0, 0, 0, 0, 4, 2, 0, 0, 0, 2, 0, 0, 0, 0, 0, 0, 0, 0, 0, 0, 0, 4, 0, 0, 0, 0, 0, 0, 0, 0, 0, 0, 0, 0, 4, 0, 0, 0, 0, 0, 0, 0, 0, 0, 2, 0, 0, 0, 2, 4, 2, 4, 2, 2, 0, 0, 0, 0, 4, 0, 3, 0, 0, 1, 4, 0, 0, 0, 0, 0, 0, 0, 0, 0])
_uv = me_cube.uv_layers.new(name='UVMap')
_uv.uv.foreach_set('vector', [0.0, 0.0, 1.0, 0.0, 1.0, 1.0, 0.0, 1.0, 0.0, 0.0, 1.0, 0.0, 1.0, 1.0, 0.0, 1.0, 0.0, 0.0, 1.0, 0.0, 1.0, 1.0, 0.0, 1.0, 0.0, 0.0, 1.0, 0.0, 1.0, 1.0, 0.0, 1.0, 0.0, 0.0, 1.0, 0.0, 1.0, 1.0, 0.0, 1.0, 0.0, 0.0, 1.0, 0.0, 1.0, 1.0, 0.0, 1.0, 0.0, 0.0, 1.0, 0.0, 1.0, 1.0, 0.0, 1.0, 0.0, 0.0, 1.0, 0.0, 1.0, 1.0, 0.0, 1.0, 0.0, 0.0, 1.0, 0.0, 1.0, 1.0, 0.0, 1.0, 0.0, 0.0, 1.0, 0.0, 1.0, 1.0, 0.0, 1.0, 0.0, 0.0, 1.0, 0.0, 1.0, 1.0, 0.0, 1.0, 0.0, 0.0, 1.0, 0.0, 1.0, 1.0, 0.0, 1.0, 0.0, 0.0, 1.0, 0.0, 1.0, 1.0, 0.0, 1.0, 0.0, 0.0, 1.0, 0.0, 1.0, 1.0, 0.0, 1.0, 0.0, 0.0, 1.0, 0.0, 1.0, 1.0, 0.0, 1.0, 0.0, 0.0, 1.0, 0.0, 1.0, 1.0, 0.0, 1.0, 0.0, 0.0, 1.0, 0.0, 1.0, 1.0, 0.0, 1.0, 0.0, 0.0, 1.0, 0.0, 1.0, 1.0, 0.0, 1.0, 0.0, 0.0, 1.0, 0.0, 1.0, 1.0, 0.0, 1.0, 0.0, 0.0, 1.0, 0.0, 1.0, 1.0, 0.0, 1.0, 0.0, 0.0, 1.0, 0.0, 1.0, 1.0, 0.0, 1.0, 0.0, 0.0, 1.0, 0.0, 1.0, 1.0, 0.0, 1.0, 0.0, 0.0, 1.0, 0.0, 1.0, 1.0, 0.0, 1.0, 0.0, 0.0, 1.0, 0.0, 1.0, 1.0, 0.0, 1.0, 0.0, 0.0, 1.0, 0.0, 1.0, 1.0, 0.0, 1.0, 0.0, 0.0, 1.0, 0.0, 1.0, 1.0, 0.0, 1.0, 0.0, 0.0, 1.0, 0.0, 1.0, 1.0, 0.0, 1.0, 0.0, 0.0, 1.0, 0.0, 1.0, 1.0, 0.0, 1.0, 0.0, 0.0, 1.0, 0.0, 1.0, 1.0, 0.0, 1.0, 0.0, 0.0, 1.0, 0.0, 1.0, 1.0, 0.0, 1.0, 0.0, 0.0, 1.0, 0.0, 1.0, 1.0, 0.0, 1.0, 0.0, 0.0, 1.0, 0.0, 1.0, 1.0, 0.0, 1.0, 0.0, 0.0, 1.0, 0.0, 1.0, 1.0, 0.0, 1.0, 0.0, 0.0, 1.0, 0.0, 1.0, 1.0, 0.0, 1.0, 0.0, 0.0, 1.0, 0.0, 1.0, 1.0, 0.0, 1.0, 0.0, 0.0, 1.0, 0.0, 1.0, 1.0, 0.0, 1.0, 0.0, 0.0, 1.0, 0.0, 1.0, 1.0, 0.0, 1.0, 0.0, 0.0, 1.0, 0.0, 1.0, 1.0, 0.0, 1.0, 0.0, 0.0, 1.0, 0.0, 1.0, 1.0, 0.0, 1.0, 0.0, 0.0, 1.0, 0.0, 1.0, 1.0, 0.0, 1.0, 0.0, 0.0, 1.0, 0.0, 1.0, 1.0, 0.0, 1.0, 0.0, 0.0, 1.0, 0.0, 1.0, 1.0, 0.0, 1.0, 0.0, 0.0, 1.0, 0.0, 1.0, 1.0, 0.0, 1.0, 0.0, 0.0, 1.0, 0.0, 1.0, 1.0, 0.0, 1.0, 0.0, 0.0, 1.0, 0.0, 1.0, 1.0, 0.0, 1.0, 0.0, 0.0, 1.0, 0.0, 1.0, 1.0, 0.0, 1.0, 0.0, 0.0, 1.0, 0.0, 1.0, 1.0, 0.0, 1.0, 0.0, 0.0, 1.0, 0.0, 1.0, 1.0, 0.0, 1.0, 0.0, 0.0, 1.0, 0.0, 1.0, 1.0, 0.0, 1.0, 0.0, 0.0, 1.0, 0.0, 1.0, 1.0, 0.0, 1.0, 0.0, 0.0, 1.0, 0.0, 1.0, 1.0, 0.0, 1.0, 0.0, 0.0, 1.0, 0.0, 1.0, 1.0, 0.0, 1.0, 0.0, 0.0, 1.0, 0.0, 1.0, 1.0, 0.0, 1.0, 0.0, 0.0, 1.0, 0.0, 1.0, 1.0, 0.0, 1.0, 0.0, 0.0, 1.0, 0.0, 1.0, 1.0, 0.0, 1.0, 0.0, 0.0, 1.0, 0.0, 1.0, 1.0, 0.0, 1.0, 0.0, 0.0, 1.0, 0.0, 1.0, 1.0, 0.0, 1.0, 0.0, 0.0, 1.0, 0.0, 1.0, 1.0, 0.0, 1.0, 0.0, 0.0, 1.0, 0.0, 1.0, 1.0, 0.0, 1.0, 0.0, 0.0, 1.0, 0.0, 1.0, 1.0, 0.0, 1.0, 0.0, 0.0, 1.0, 0.0, 1.0, 1.0, 0.0, 1.0, 0.0, 0.0, 1.0, 0.0, 1.0, 1.0, 0.0, 1.0, 0.0, 0.0, 1.0, 0.0, 1.0, 1.0, 0.0, 1.0, 0.0, 0.0, 1.0, 0.0, 1.0, 1.0, 0.0, 1.0, 0.0, 0.0, 1.0, 0.0, 1.0, 1.0, 0.0, 1.0, 0.0, 0.0, 1.0, 0.0, 1.0, 1.0, 0.0, 1.0, 0.0, 0.0, 1.0, 0.0, 1.0, 1.0, 0.0, 1.0, 0.0, 0.0, 1.0, 0.0, 1.0, 1.0, 0.0, 1.0, 0.0, 0.0, 1.0, 0.0, 1.0, 1.0, 0.0, 1.0, 0.0, 0.0, 1.0, 0.0, 1.0, 1.0, 0.0, 1.0, 0.0, 0.0, 1.0, 0.0, 1.0, 1.0, 0.0, 1.0, 0.0, 0.0, 1.0, 0.0, 1.0, 1.0, 0.0, 1.0, 0.0, 0.0, 1.0, 0.0, 1.0, 1.0, 0.0, 1.0, 0.0, 0.0, 1.0, 0.0, 1.0, 1.0, 0.0, 1.0, 0.0, 0.0, 1.0, 0.0, 1.0, 1.0, 0.0, 1.0, 0.0, 0.0, 1.0, 0.0, 1.0, 1.0, 0.0, 1.0, 0.0, 0.0, 1.0, 0.0, 1.0, 1.0, 0.0, 1.0, 0.0, 0.0, 1.0, 0.0, 1.0, 1.0, 0.0, 1.0, 0.0, 0.0, 1.0, 0.0, 1.0, 1.0, 0.0, 1.0, 0.0, 0.0, 1.0, 0.0, 1.0, 1.0, 0.0, 1.0, 0.0, 0.0, 1.0, 0.0, 1.0, 1.0, 0.0, 1.0, 0.0, 0.0, 1.0, 0.0, 1.0, 1.0, 0.0, 1.0, 0.0, 0.0, 1.0, 0.0, 1.0, 1.0, 0.0, 1.0, 0.0, 0.0, 1.0, 0.0, 1.0, 1.0, 0.0, 1.0, 0.0, 0.0, 1.0, 0.0, 1.0, 1.0, 0.0, 1.0, 0.0, 0.0, 1.0, 0.0, 1.0, 1.0, 0.0, 1.0, 0.0, 0.0, 1.0, 0.0, 1.0, 1.0, 0.0, 1.0, 0.0, 0.0, 1.0, 0.0, 1.0, 1.0, 0.0, 1.0, 0.0, 0.0, 1.0, 0.0, 1.0, 1.0, 0.0, 1.0, 0.0, 0.0, 1.0, 0.0, 1.0, 1.0, 0.0, 1.0, 0.0, 0.0, 1.0, 0.0, 1.0, 1.0, 0.0, 1.0, 0.0, 0.0, 1.0, 0.0, 1.0, 1.0, 0.0, 1.0, 0.0, 0.0, 1.0, 0.0, 1.0, 1.0, 0.0, 1.0, 0.0, 0.0, 1.0, 0.0, 1.0, 1.0, 0.0, 1.0, 0.0, 0.0, 1.0, 0.0, 1.0, 1.0, 0.0, 1.0, 0.0, 0.0, 1.0, 0.0, 1.0, 1.0, 0.0, 1.0, 0.0, 0.0, 1.0, 0.0, 1.0, 1.0, 0.0, 1.0, 0.0, 0.0, 1.0, 0.0, 1.0, 1.0, 0.0, 1.0, 0.0, 0.0, 1.0, 0.0, 1.0, 1.0, 0.0, 1.0, 0.0, 0.0, 1.0, 0.0, 1.0, 1.0, 0.0, 1.0, 0.0, 0.0, 1.0, 0.0, 1.0, 1.0, 0.0, 1.0, 0.0, 0.0, 1.0, 0.0, 1.0, 1.0, 0.0, 1.0, 0.0, 0.0, 1.0, 0.0, 1.0, 1.0, 0.0, 1.0, 0.0, 0.0, 1.0, 0.0, 1.0, 1.0, 0.0, 1.0, 0.0, 0.0, 1.0, 0.0, 1.0, 1.0, 0.0, 1.0, 0.0, 0.0, 1.0, 0.0, 1.0, 1.0, 0.0, 1.0, 0.0, 0.0, 1.0, 0.0, 1.0, 1.0, 0.0, 1.0, 0.0, 0.0, 1.0, 0.0, 1.0, 1.0, 0.0, 1.0, 0.0, 0.0, 1.0, 0.0, 1.0, 1.0, 0.0, 1.0, 0.0, 0.0, 1.0, 0.0, 1.0, 1.0, 0.0, 1.0, 0.0, 0.0, 1.0, 0.0, 1.0, 1.0, 0.0, 1.0, 0.0, 0.0, 1.0, 0.0, 1.0, 1.0, 0.0, 1.0, 0.0, 0.0, 1.0, 0.0, 1.0, 1.0, 0.0, 1.0, 0.0, 0.0, 1.0, 0.0, 1.0, 1.0, 0.0, 1.0, 0.0, 0.0, 1.0, 0.0, 1.0, 1.0, 0.0, 1.0, 0.0, 0.0, 1.0, 0.0, 1.0, 1.0, 0.0, 1.0, 0.0, 0.0, 1.0, 0.0, 1.0, 1.0, 0.0, 1.0, 0.0, 0.0, 1.0, 0.0, 1.0, 1.0, 0.0, 1.0, 0.0, 0.0, 1.0, 0.0, 1.0, 1.0, 0.0, 1.0, 0.0, 0.0, 1.0, 0.0, 1.0, 1.0, 0.0, 1.0, 0.0, 0.0, 1.0, 0.0, 1.0, 1.0, 0.0, 1.0, 0.0, 0.0, 1.0, 0.0, 1.0, 1.0, 0.0, 1.0, 0.0, 0.0, 1.0, 0.0, 1.0, 1.0, 0.0, 1.0, 0.0, 0.0, 1.0, 0.0, 1.0, 1.0, 0.0, 1.0, 0.0, 0.0, 1.0, 0.0, 1.0, 1.0, 0.0, 1.0, 0.0, 0.0, 1.0, 0.0, 1.0, 1.0, 0.0, 1.0, 0.0, 0.0, 1.0, 0.0, 1.0, 1.0, 0.0, 1.0, 0.0, 0.0, 1.0, 0.0, 1.0, 1.0, 0.0, 1.0, 0.0, 0.0, 1.0, 0.0, 1.0, 1.0, 0.0, 1.0, 0.0, 0.0, 1.0, 0.0, 1.0, 1.0, 0.0, 1.0, 0.0, 0.0, 1.0, 0.0, 1.0, 1.0, 0.0, 1.0, 0.0, 0.0, 1.0, 0.0, 1.0, 1.0, 0.0, 1.0, 0.0, 0.0, 1.0, 0.0, 1.0, 1.0, 0.0, 1.0, 0.0, 0.0, 1.0, 0.0, 1.0, 1.0, 0.0, 1.0, 0.0, 0.0, 1.0, 0.0, 1.0, 1.0, 0.0, 1.0, 0.0, 0.0, 1.0, 0.0, 1.0, 1.0, 0.0, 1.0, 0.0, 0.0, 1.0, 0.0, 1.0, 1.0, 0.0, 1.0, 0.0, 0.0, 1.0, 0.0, 1.0, 1.0, 0.0, 1.0, 0.0, 0.0, 1.0, 0.0, 1.0, 1.0, 0.0, 1.0, 0.0, 0.0, 1.0, 0.0, 1.0, 1.0, 0.0, 1.0, 0.0, 0.0, 1.0, 0.0, 1.0, 1.0, 0.0, 1.0, 0.0, 0.0, 1.0, 0.0, 1.0, 1.0, 0.0, 1.0, 0.0, 0.0, 1.0, 0.0, 1.0, 1.0, 0.0, 1.0, 0.0, 0.0, 1.0, 0.0, 1.0, 1.0, 0.0, 1.0, 0.0, 0.0, 1.0, 0.0, 1.0, 1.0, 0.0, 1.0, 0.0, 0.0, 1.0, 0.0, 1.0, 1.0, 0.0, 1.0, 0.0, 0.0, 1.0, 0.0, 1.0, 1.0, 0.0, 1.0, 0.0, 0.0, 1.0, 0.0, 1.0, 1.0, 0.0, 1.0, 0.0, 0.0, 1.0, 0.0, 1.0, 1.0, 0.0, 1.0, 0.0, 0.0, 1.0, 0.0, 1.0, 1.0, 0.0, 1.0, 0.0, 0.0, 1.0, 0.0, 1.0, 1.0, 0.0, 1.0, 0.0, 0.0, 1.0, 0.0, 1.0, 1.0, 0.0, 1.0, 0.0, 0.0, 1.0, 0.0, 1.0, 1.0, 0.0, 1.0, 0.0, 0.0, 1.0, 0.0, 1.0, 1.0, 0.0, 1.0, 0.0, 0.0, 1.0, 0.0, 1.0, 1.0, 0.0, 1.0, 0.0, 0.0, 1.0, 0.0, 1.0, 1.0, 0.0, 1.0, 0.0, 0.0, 1.0, 0.0, 1.0, 1.0, 0.0, 1.0, 0.0, 0.0, 1.0, 0.0, 1.0, 1.0, 0.0, 1.0, 0.0, 0.0, 1.0, 0.0, 1.0, 1.0, 0.0, 1.0, 0.0, 0.0, 1.0, 0.0, 1.0, 1.0, 0.0, 1.0, 0.0, 0.0, 1.0, 0.0, 1.0, 1.0, 0.0, 1.0, 1.122, 2.0, 0.2439, 2.0, 0.2439, -1.0, 1.122, -1.0, 0.0, 0.0, 1.0, 0.0, 1.0, 1.0, 0.0, 1.0, 0.0, 0.0, 1.0, 0.0, 1.0, 1.0, 0.0, 1.0, 0.0, 0.0, 1.0, 0.0, 1.0, 1.0, 0.0, 1.0, 0.0, 0.0, 1.0, 0.0, 1.0, 1.0, 0.0, 1.0, 0.0, 0.0, 1.0, 0.0, 1.0, 1.0, 0.0, 1.0, 0.0, 0.0, 1.0, 0.0, 1.0, 1.0, 0.0, 1.0, 0.0, 0.0, 1.0, 0.0, 1.0, 1.0, 0.0, 1.0, 0.0, 0.0, 1.0, 0.0, 1.0, 1.0, 0.0, 1.0, 0.0, 0.0, 1.0, 0.0, 1.0, 1.0, 0.0, 1.0, 0.0, 0.0, 1.0, 0.0, 1.0, 1.0, 0.0, 1.0, 0.0, 0.0, 1.0, 0.0, 1.0, 1.0, 0.0, 1.0, 0.0, 0.0, 1.0, 0.0, 1.0, 1.0, 0.0, 1.0, 0.0, 0.0, 1.0, 0.0, 1.0, 1.0, 0.0, 1.0, 0.0, 0.0, 1.0, 0.0, 1.0, 1.0, 0.0, 1.0, 0.0, 0.0, 1.0, 0.0, 1.0, 1.0, 0.0, 1.0, 0.0, 0.0, 1.0, 0.0, 1.0, 1.0, 0.0, 1.0, 0.0, 0.0, 1.0, 0.0, 1.0, 1.0, 0.0, 1.0, 0.0, 0.0, 1.0, 0.0, 1.0, 1.0, 0.0, 1.0, 0.0, 0.0, 1.0, 0.0, 1.0, 1.0, 0.0, 1.0, 0.0, 0.0, 1.0, 0.0, 1.0, 1.0, 0.0, 1.0, 0.0, 0.0, 1.0, 0.0, 1.0, 1.0, 0.0, 1.0, 0.0, 0.0, 1.0, 0.0, 1.0, 1.0, 0.0, 1.0, 0.0, 0.0, 1.0, 0.0, 1.0, 1.0, 0.0, 1.0, 0.0, 0.0, 1.0, 0.0, 1.0, 1.0, 0.0, 1.0, 0.0, 0.0, 1.0, 0.0, 1.0, 1.0, 0.0, 1.0, 0.0, 0.0, 1.0, 0.0, 1.0, 1.0, 0.0, 1.0, 0.0, 0.0, 1.0, 0.0, 1.0, 1.0, 0.0, 1.0, 0.0, 0.0, 1.0, 0.0, 1.0, 1.0, 0.0, 1.0, 0.0, 0.0, 1.0, 0.0, 1.0, 1.0, 0.0, 1.0, 0.0, 0.0, 1.0, 0.0, 1.0, 1.0, 0.0, 1.0, 0.0, 0.0, 1.0, 0.0, 1.0, 1.0, 0.0, 1.0, 0.0, 0.0, 1.0, 0.0, 1.0, 1.0, 0.0, 1.0, 0.0, 0.0, 1.0, 0.0, 1.0, 1.0, 0.0, 1.0, 0.0, 0.0, 1.0, 0.0, 1.0, 1.0, 0.0, 1.0, 0.0, 0.0, 1.0, 0.0, 1.0, 1.0, 0.0, 1.0, 0.0, 0.0, 1.0, 0.0, 1.0, 1.0, 0.0, 1.0, 0.0, 0.0, 1.0, 0.0, 1.0, 1.0, 0.0, 1.0, 0.0, 0.0, 1.0, 0.0, 1.0, 1.0, 0.0, 1.0, 0.0, 0.0, 1.0, 0.0, 1.0, 1.0, 0.0, 1.0, 0.0, 0.0, 1.0, 0.0, 1.0, 1.0, 0.0, 1.0, 0.0, 0.0, 1.0, 0.0, 1.0, 1.0, 0.0, 1.0, 0.0, 0.0, 1.0, 0.0, 1.0, 1.0, 0.0, 1.0, 0.0, 0.0, 1.0, 0.0, 1.0, 1.0, 0.0, 1.0, 0.0, 0.0, 1.0, 0.0, 1.0, 1.0, 0.0, 1.0, 0.0, 0.0, 1.0, 0.0, 1.0, 1.0, 0.0, 1.0, 0.0, 0.0, 1.0, 0.0, 1.0, 1.0, 0.0, 1.0, 0.0, 0.0, 1.0, 0.0, 1.0, 1.0, 0.0, 1.0, 0.0, 0.0, 1.0, 0.0, 1.0, 1.0, 0.0, 1.0, 0.0, 0.0, 1.0, 0.0, 1.0, 1.0, 0.0, 1.0, 0.0, 0.0, 1.0, 0.0, 1.0, 1.0, 0.0, 1.0, 0.0, 0.0, 1.0, 0.0, 1.0, 1.0, 0.0, 1.0, 0.0, 0.0, 1.0, 0.0, 1.0, 1.0, 0.0, 1.0, 0.0, 0.0, 1.0, 0.0, 1.0, 1.0, 0.0, 1.0, 0.0, 0.0, 1.0, 0.0, 1.0, 1.0, 0.0, 1.0, 0.0, 0.0, 1.0, 0.0, 1.0, 1.0, 0.0, 1.0, 1.051, 0.05569, 1.051, 0.9972, -0.01259, 0.9972, 0.3594, 0.9604, 0.9308, 0.9604, 0.9308, 0.4388, 0.4202, 0.4388, -0.01259, 0.05569, 0.0, 0.0, 1.0, 0.0, 1.0, 1.0, 0.0, 1.0, 0.0, 0.0, 1.0, 0.0, 1.0, 1.0, 0.0, 1.0, 0.2439, 2.0, -1.0, 2.0, -1.0, -1.0, 0.2439, -1.0, 0.0, 0.0, 1.0, 0.0, 1.0, 1.0, 0.0, 1.0, 0.0, 0.0, 1.0, 0.0, 1.0, 1.0, 0.0, 1.0, 0.0, 0.0, 1.0, 0.0, 1.0, 1.0, 0.0, 1.0, 0.0, 0.0, 1.0, 0.0, 1.0, 1.0, 0.0, 1.0, 0.0, 0.0, 1.0, 0.0, 1.0, 1.0, 0.0, 1.0, 0.0, 0.0, 1.0, 0.0, 1.0, 1.0, 0.0, 1.0, 0.0, 0.0, 1.0, 0.0, 1.0, 1.0, 0.0, 1.0, 0.0, 0.0, 1.0, 0.0, 1.0, 1.0, 0.0, 1.0, 0.0, 0.0, 1.0, 0.0, 1.0, 1.0, 0.0, 1.0, 0.0, 0.0, 1.0, 0.0, 1.0, 1.0, 0.0, 1.0, 0.0, 0.0, 1.0, 0.0, 1.0, 1.0, 0.0, 1.0, 0.0, 0.0, 1.0, 0.0, 1.0, 1.0, 0.0, 1.0, 0.0, 0.0, 1.0, 0.0, 1.0, 1.0, 0.0, 1.0, 0.0, 0.0, 1.0, 0.0, 1.0, 1.0, 0.0, 1.0, 0.0, 0.0, 1.0, 0.0, 1.0, 1.0, 0.0, 1.0, 0.0, 0.0, 1.0, 0.0, 1.0, 1.0, 0.0, 1.0, 0.0, 0.0, 1.0, 0.0, 1.0, 1.0, 0.0, 1.0, 0.0, 0.0, 1.0, 0.0, 1.0, 1.0, 0.0, 1.0, 0.0, 0.0, 1.0, 0.0, 1.0, 1.0, 0.0, 1.0, 0.0, 0.0, 1.0, 0.0, 1.0, 1.0, 0.0, 1.0, 0.0, 0.0, 1.0, 0.0, 1.0, 1.0, 0.0, 1.0, 0.0, 0.0, 1.0, 0.0, 1.0, 1.0, 0.0, 1.0, 0.0, 0.0, 1.0, 0.0, 1.0, 1.0, 0.0, 1.0, 0.0, 0.0, 1.0, 0.0, 1.0, 1.0, 0.0, 1.0, 0.0, 0.0, 1.0, 0.0, 1.0, 1.0, 0.0, 1.0, 0.0, 0.0, 1.0, 0.0, 1.0, 1.0, 0.0, 1.0, 0.0, 0.0, 1.0, 0.0, 1.0, 1.0, 0.0, 1.0, 0.0, 0.0, 1.0, 0.0, 1.0, 1.0, 0.0, 1.0, 0.0, 0.0, 1.0, 0.0, 1.0, 1.0, 0.0, 1.0, 0.0, 0.0, 1.0, 0.0, 1.0, 1.0, 0.0, 1.0, 0.0, 0.0, 1.0, 0.0, 1.0, 1.0, 0.0, 1.0, 0.0, 0.0, 1.0, 0.0, 1.0, 1.0, 0.0, 1.0, 0.0, 0.0, 1.0, 0.0, 1.0, 1.0, 0.0, 1.0, 0.0, 0.0, 1.0, 0.0, 1.0, 1.0, 0.0, 1.0, 0.0, 0.0, 1.0, 0.0, 1.0, 1.0, 0.0, 1.0, 0.0, 0.0, 1.0, 0.0, 1.0, 1.0, 0.0, 1.0, 0.0, 0.0, 1.0, 0.0, 1.0, 1.0, 0.0, 1.0, 0.0, 0.0, 1.0, 0.0, 1.0, 1.0, 0.0, 1.0, 0.0, 0.0, 1.0, 0.0, 1.0, 1.0, 0.0, 1.0, 0.0, 0.0, 1.0, 0.0, 1.0, 1.0, 0.0, 1.0, 0.0, 0.0, 1.0, 0.0, 1.0, 1.0, 0.0, 1.0, 0.0, 0.0, 1.0, 0.0, 1.0, 1.0, 0.0, 1.0, 0.0, 0.0, 1.0, 0.0, 1.0, 1.0, 0.0, 1.0, 0.0, 0.0, 1.0, 0.0, 1.0, 1.0, 0.0, 1.0, 0.0, 0.0, 1.0, 0.0, 1.0, 1.0, 0.0, 1.0, 0.0, 0.0, 1.0, 0.0, 1.0, 1.0, 0.0, 1.0, 0.0, 0.0, 1.0, 0.0, 1.0, 1.0, 0.0, 1.0, 0.0, 0.0, 1.0, 0.0, 1.0, 1.0, 0.0, 1.0, 0.0, 0.0, 1.0, 0.0, 1.0, 1.0, 0.0, 1.0, 0.0, 0.0, 1.0, 0.0, 1.0, 1.0, 0.0, 1.0, 0.0, 0.0, 1.0, 0.0, 1.0, 1.0, 0.0, 1.0, 0.0, 0.0, 1.0, 0.0, 1.0, 1.0, 0.0, 1.0, 0.0, 0.0, 1.0, 0.0, 1.0, 1.0, 0.0, 1.0, 0.0, 0.0, 1.0, 0.0, 1.0, 1.0, 0.0, 1.0, 0.0, 0.0, 1.0, 0.0, 1.0, 1.0, 0.0, 1.0, 0.0, 0.0, 1.0, 0.0, 1.0, 1.0, 0.0, 1.0, 0.0, 0.0, 1.0, 0.0, 1.0, 1.0, 0.0, 1.0, 0.0, 0.0, 1.0, 0.0, 1.0, 1.0, 0.0, 1.0, 0.0, 0.0, 1.0, 0.0, 1.0, 1.0, 0.0, 1.0, 0.0, 0.0, 1.0, 0.0, 1.0, 1.0, 0.0, 1.0, 0.0, 0.0, 1.0, 0.0, 1.0, 1.0, 0.0, 1.0, 0.0, 0.0, 1.0, 0.0, 1.0, 1.0, 0.0, 1.0, 0.0, 0.0, 1.0, 0.0, 1.0, 1.0, 0.0, 1.0, 0.0, 0.0, 1.0, 0.0, 1.0, 1.0, 0.0, 1.0, 0.0, 0.0, 1.0, 0.0, 1.0, 1.0, 0.0, 1.0, 0.0, 0.0, 1.0, 0.0, 1.0, 1.0, 0.0, 1.0, 0.0, 0.0, 1.0, 0.0, 1.0, 1.0, 0.0, 1.0, 0.0, 0.0, 1.0, 0.0, 1.0, 1.0, 0.0, 1.0, 0.0, 0.0, 1.0, 0.0, 1.0, 1.0, 0.0, 1.0, 0.0, 0.0, 1.0, 0.0, 1.0, 1.0, 0.0, 1.0, 0.0, 0.0, 1.0, 0.0, 1.0, 1.0, 0.0, 1.0, 0.0, 0.0, 1.0, 0.0, 1.0, 1.0, 0.0, 1.0, 0.0, 0.0, 1.0, 0.0, 1.0, 1.0, 0.0, 1.0, 0.0, 0.0, 1.0, 0.0, 1.0, 1.0, 0.0, 1.0, 0.0, 0.0, 1.0, 0.0, 1.0, 1.0, 0.0, 1.0, 0.0, 0.0, 1.0, 0.0, 1.0, 1.0, 0.0, 1.0, 0.0, 0.0, 1.0, 0.0, 1.0, 1.0, 0.0, 1.0, 0.0, 0.0, 1.0, 0.0, 1.0, 1.0, 0.0, 1.0, 0.0, 0.0, 1.0, 0.0, 1.0, 1.0, 0.0, 1.0, 0.0, 0.0, 1.0, 0.0, 1.0, 1.0, 0.0, 1.0, 0.0, 0.0, 1.0, 0.0, 1.0, 1.0, 0.0, 1.0, 0.0, 0.0, 1.0, 0.0, 1.0, 1.0, 0.0, 1.0, 0.0, 0.0, 1.0, 0.0, 1.0, 1.0, 0.0, 1.0, 0.0, 0.0, 1.0, 0.0, 1.0, 1.0, 0.0, 1.0, 0.0, 0.0, 1.0, 0.0, 1.0, 1.0, 0.0, 1.0, 0.0, 0.0, 1.0, 0.0, 1.0, 1.0, 0.0, 1.0, 0.0, 0.0, 1.0, 0.0, 1.0, 1.0, 0.0, 1.0, 0.0, 0.0, 1.0, 0.0, 1.0, 1.0, 0.0, 1.0, 0.0, 0.0, 1.0, 0.0, 1.0, 1.0, 0.0, 1.0, 0.0, 0.0, 1.0, 0.0, 1.0, 1.0, 0.0, 1.0, 0.0, 0.0, 1.0, 0.0, 1.0, 1.0, 0.0, 1.0, 0.0, 0.0, 1.0, 0.0, 1.0, 1.0, 0.0, 1.0, 0.0, 0.0, 1.0, 0.0, 1.0, 1.0, 0.0, 1.0, 0.0, 0.0, 1.0, 0.0, 1.0, 1.0, 0.0, 1.0, 0.0, 0.0, 1.0, 0.0, 1.0, 1.0, 0.0, 1.0, 0.0, 0.0, 1.0, 0.0, 1.0, 1.0, 0.0, 1.0, 0.0, 0.0, 1.0, 0.0, 1.0, 1.0, 0.0, 1.0, 0.0, 0.0, 1.0, 0.0, 1.0, 1.0, 0.0, 1.0, 0.0, 0.0, 1.0, 0.0, 1.0, 1.0, 0.0, 1.0, 0.0, 0.0, 1.0, 0.0, 1.0, 1.0, 0.0, 1.0, 0.0, 0.0, 1.0, 0.0, 1.0, 1.0, 0.0, 1.0, 0.0, 0.0, 1.0, 0.0, 1.0, 1.0, 0.0, 1.0, 0.0, 0.0, 1.0, 0.0, 1.0, 1.0, 0.0, 1.0, 0.0, 0.0, 1.0, 0.0, 1.0, 1.0, 0.0, 1.0, 0.0, 0.0, 1.0, 0.0, 1.0, 1.0, 0.0, 1.0, 0.0, 0.0, 0.0, 1.0, 0.0, 1.0, 0.0, 0.0, 0.0, 0.0, 1.0, 0.0, 1.0, 1.0, 0.0, 1.0, 0.0, 0.0, 1.0, 0.0, 1.0, 1.0, 0.0, 1.0, 0.0, 0.0, 1.0, 0.0, 1.0, 1.0, 0.0, 1.0, 0.0, 0.0, 1.0, 0.0, 1.0, 1.0, 0.0, 1.0, 0.0, 0.0, 1.0, 0.0, 1.0, 1.0, 0.0, 1.0, 0.0, 0.0, 1.0, 0.0, 1.0, 1.0, 0.0, 1.0, 0.0, 0.0, 1.0, 0.0, 1.0, 1.0, 0.0, 1.0, 0.0, 0.0, 1.0, 0.0, 1.0, 1.0, 0.0, 1.0, 0.0, 0.0, 1.0, 0.0, 1.0, 1.0, 0.0, 1.0, 0.0, 0.0, 1.0, 0.0, 1.0, 1.0, 0.0, 1.0, 0.0, 0.0, 1.0, 0.0, 1.0, 1.0, 0.0, 1.0, 0.0, 0.0, 1.0, 0.0, 1.0, 1.0, 0.0, 1.0, 0.0, 0.0, 1.0, 0.0, 1.0, 1.0, 0.0, 1.0, 0.0, 0.0, 1.0, 0.0, 1.0, 1.0, 0.0, 1.0, 0.0, 0.0, 1.0, 0.0, 1.0, 1.0, 0.0, 1.0, 0.0, 0.0, 1.0, 0.0, 1.0, 1.0, 0.0, 1.0, 0.0, 0.0, 1.0, 0.0, 1.0, 1.0, 0.0, 1.0, 0.0, 0.0, 1.0, 0.0, 1.0, 1.0, 0.0, 1.0, 0.0, 0.0, 1.0, 0.0, 1.0, 1.0, 0.0, 1.0, 0.0, 0.0, 1.0, 0.0, 1.0, 1.0, 0.0, 1.0, 0.0, 0.0, 1.0, 0.0, 1.0, 1.0, 0.0, 1.0, 0.0, 0.0, 0.0, 1.0, 0.0, 1.0, 0.0, 0.0, 0.0, 0.0, 1.0, 0.0, 1.0, 1.0, 0.0, 1.0, 0.0, 0.0, 1.0, 0.0, 1.0, 1.0, 0.0, 1.0, 0.0, 0.0, 1.0, 0.0, 1.0, 1.0, 0.0, 1.0, 0.0, 0.0, 1.0, 0.0, 1.0, 1.0, 0.0, 1.0, 0.0, 0.0, 1.0, 0.0, 1.0, 1.0, 0.0, 1.0, 0.0, 0.0, 1.0, 0.0, 1.0, 1.0, 0.0, 1.0, 0.0, 0.0, 1.0, 0.0, 1.0, 1.0, 0.0, 1.0, 0.0, 0.0, 1.0, 0.0, 1.0, 1.0, 0.0, 1.0, 0.0, 0.0, 1.0, 0.0, 1.0, 1.0, 0.0, 1.0, 0.0, 0.0, 1.0, 0.0, 1.0, 1.0, 0.0, 1.0, 0.0, 0.0, 1.0, 0.0, 1.0, 1.0, 0.0, 1.0, 0.0, 0.0, 1.0, 0.0, 1.0, 1.0, 0.0, 1.0, 0.0, 0.0, 1.0, 0.0, 1.0, 1.0, 0.0, 1.0, 0.0, 0.0, 1.0, 0.0, 1.0, 1.0, 0.0, 1.0, 0.0, 0.0, 1.0, 0.0, 1.0, 1.0, 0.0, 1.0, 0.0, 0.0, 1.0, 0.0, 1.0, 1.0, 0.0, 1.0, 0.0, 0.0, 1.0, 0.0, 1.0, 1.0, 0.0, 1.0, 0.0, 0.0, 1.0, 0.0, 1.0, 1.0, 0.0, 1.0, 0.0, 0.0, 0.0, 1.0, 0.0, 1.0, 0.0, 0.0, 0.0, 0.0, 1.0, 0.0, 1.0, 1.0, 0.0, 1.0, 0.0, 0.0, 1.0, 0.0, 1.0, 1.0, 0.0, 1.0, 0.0, 0.0, 1.0, 0.0, 1.0, 1.0, 0.0, 1.0, 0.0, 0.0, 1.0, 0.0, 1.0, 1.0, 0.0, 1.0, 0.0, 0.0, 1.0, 0.0, 1.0, 1.0, 0.0, 1.0, -0.01259, 0.05569, 0.4202, 0.4388, 0.3594, 0.4388, 0.3594, 0.9604, -0.01259, 0.9972, 0.0, 0.0, 1.0, 0.0, 1.0, 1.0, 0.0, 1.0, 1.0, 0.0, 0.0, 0.0, 0.0, 0.0, 1.0, 0.0, 1.0, 0.0, 0.0, 0.0, 0.0, 0.0, 1.0, 0.0, 1.0, 1.0, 1.0, 0.0, 1.0, 0.0, 1.0, 1.0, 0.0, 0.0, 1.0, 0.0, 1.0, 1.0, 0.0, 1.0, 0.0, 0.0, 0.0, 1.0, 0.0, 1.0, 0.0, 0.0, 1.0, 1.0, 1.0, 0.0, 1.0, 0.0, 1.0, 1.0, 0.0, 0.0, 0.0, 0.0, 0.0, 0.0, 0.0, 0.0, 0.0, 0.0, 1.0, 0.0, 1.0, 1.0, 0.0, 1.0, 1.0, 1.0, 1.0, 0.0, 1.0, 0.0, 1.0, 1.0, 1.0, 1.0, 1.0, 0.0, 1.0, 0.0, 1.0, 1.0, 0.0, 0.0, 0.0, 0.0, 0.0, 0.0, 0.0, 0.0, 1.0, 0.0, 0.0, 1.0, 0.0, 0.0, 1.0, 1.0])
me_cube.materials.append(mat_extdarkcolor)
me_cube.materials.append(mat_intwoodfloortiles)
me_cube.materials.append(mat_intkitchenwalls)
me_cube.materials.append(mat_intwhitetilesmat)
me_cube.materials.append(mat_intlivingroomcolor)
me_cube.use_remesh_preserve_volume = False
me_cube.use_remesh_preserve_attributes = False
me_cube.use_mirror_vertex_groups = False
me_cube.update()

# ---- objects
ob_cube_006 = bpy.data.objects.new('Cube.006', me_cube_009)
ob_glasswindow_002 = bpy.data.objects.new('GlassWindow.002', me_cube_008)
ob_cube_005 = bpy.data.objects.new('Cube.005', me_cube_007)
ob_glasswindow_001 = bpy.data.objects.new('GlassWindow.001', me_cube_006)
ob_glasswindow = bpy.data.objects.new('GlassWindow', me_cube_005)
ob_cube_004 = bpy.data.objects.new('Cube.004', me_cube_004)
ob_cube_003 = bpy.data.objects.new('Cube.003', me_cube_003)
ob_cube_002 = bpy.data.objects.new('Cube.002', me_cube_002)
ob_cylinder = bpy.data.objects.new('Cylinder', me_cylinder)
ob_cube_001 = bpy.data.objects.new('Cube.001', me_cube_001)
ob_cube = bpy.data.objects.new('Cube', me_cube)
ob_lamp = bpy.data.objects.new('Lamp', light_lamp)
ob_camera = bpy.data.objects.new('Camera', cam_camera)

# ---- transforms, parenting, visibility, modifiers, constraints
ob_cube_006.location = (30.83, -2.91, 2.406)
ob_cube_006.scale = (1.0, 3.881, 2.205)
ob_cube_006.lineart.crease_threshold = 0.0
ob_glasswindow_002.location = (14.65, -2.899, 2.411)
ob_glasswindow_002.scale = (0.022, 4.09, 2.259)
ob_glasswindow_002.lineart.crease_threshold = 0.0
ob_cube_005.location = (1.385, 3.313, 2.406)
ob_cube_005.scale = (1.0, 1.798, 2.205)
ob_cube_005.lineart.crease_threshold = 0.0
ob_glasswindow_001.location = (-14.79, 3.28, 2.411)
ob_glasswindow_001.scale = (0.022, 1.788, 2.259)
ob_glasswindow_001.lineart.crease_threshold = 0.0
ob_glasswindow.location = (-14.79, -2.899, 2.411)
ob_glasswindow.scale = (0.022, 4.09, 2.259)
ob_glasswindow.lineart.crease_threshold = 0.0
ob_cube_004.location = (1.385, -2.91, 2.406)
ob_cube_004.scale = (1.0, 3.881, 2.205)
ob_cube_004.lineart.crease_threshold = 0.0
ob_cube_003.location = (-14.32, -7.208, 5.12)
ob_cube_003.scale = (0.197, 0.197, 0.197)
ob_cube_003.lineart.crease_threshold = 0.0
ob_cube_002.location = (-14.32, 5.357, 5.12)
ob_cube_002.scale = (0.197, 0.197, 0.197)
ob_cube_002.lineart.crease_threshold = 0.0
ob_cylinder.location = (-14.24, -0.7856, 5.178)
ob_cylinder.rotation_euler = (1.571, -0.0, 0.0)
ob_cylinder.scale = (0.07, 0.07, 7.414)
ob_cylinder.lineart.crease_threshold = 0.0
ob_cube_001.location = (11.15, 3.661, 1.5)
ob_cube_001.scale = (1.308, 0.8953, 0.3665)
ob_cube_001.lineart.crease_threshold = 0.0
ob_cube.location = (0.0, 0.0, 0.0)
ob_cube.scale = (15.0, 15.0, 0.15)
ob_cube.lock_rotations_4d = False
ob_cube.empty_display_type = 'ARROWS'
ob_cube.lineart.crease_threshold = 0.0
ob_lamp.location = (-2.672, 2.908, 8.806)
ob_lamp.rotation_euler = (0.6503, 0.05522, 1.866)
ob_lamp.lock_rotations_4d = False
ob_lamp.empty_display_type = 'ARROWS'
ob_lamp.color = (0.0, 0.0, 0.0, 0.0)
ob_lamp.lineart.crease_threshold = 0.0
ob_camera.location = (7.481, -6.508, 5.344)
ob_camera.rotation_euler = (1.109, 0.0, 0.8149)
ob_camera.lock_rotations_4d = False
ob_camera.empty_display_type = 'ARROWS'
ob_camera.color = (0.0, 0.0, 0.0, 0.0)
ob_camera.display_type = 'WIRE'
ob_camera.lineart.crease_threshold = 0.0

# ---- collection membership
col_collection_1.objects.link(ob_cube_006)
col_collection_1.objects.link(ob_glasswindow_002)
col_collection_1.objects.link(ob_cube_005)
col_collection_1.objects.link(ob_glasswindow_001)
col_collection_1.objects.link(ob_glasswindow)
col_collection_1.objects.link(ob_cube_004)
col_collection_1.objects.link(ob_cube_003)
col_collection_1.objects.link(ob_cube_002)
col_collection_1.objects.link(ob_cylinder)
col_collection_1.objects.link(ob_cube_001)
col_collection_1.objects.link(ob_cube)
col_collection_1.objects.link(ob_lamp)
col_collection_1.objects.link(ob_camera)

# ---- scene / render settings (as saved in the file)
scene.camera = ob_camera
scene.frame_start = 1; scene.frame_end = 250; scene.frame_set(1)
scene.render.engine = 'BLENDER_EEVEE_NEXT'
scene.render.resolution_percentage = 50
scene.render.dither_intensity = 0.0
scene.cycles.use_denoising = False
scene.cycles.samples = 128
scene.cycles.sampling_pattern = 'TABULATED_SOBOL'
scene.cycles.use_adaptive_sampling = False
scene.cycles.use_light_tree = False
scene.cycles.blur_glossy = 0.0
scene.cycles.sample_clamp_indirect = 0.0
scene.view_settings.view_transform = 'Standard'
bpy.context.view_layer.update()
